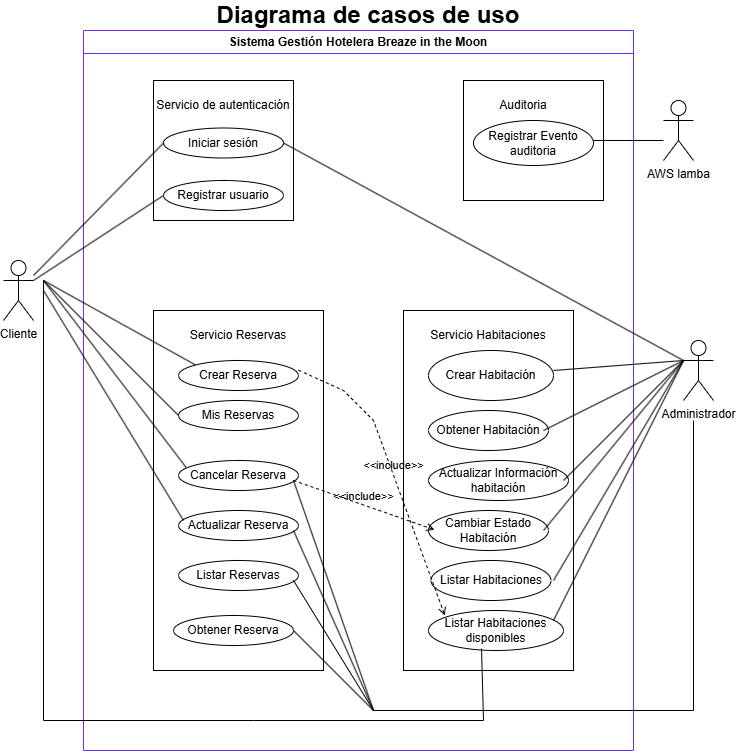

The diagram above was exported from draw.io. Its source (the exported page's mxGraphModel, read from the mxfile embedded in the PNG):
<mxGraphModel dx="1601" dy="868" grid="1" gridSize="10" guides="1" tooltips="1" connect="1" arrows="1" fold="1" page="1" pageScale="1" pageWidth="827" pageHeight="1169" math="0" shadow="0">
  <root>
    <mxCell id="0" />
    <mxCell id="1" parent="0" />
    <mxCell id="HBs-YhFi8lxyezxdJUUx-1" parent="1" style="shape=umlActor;verticalLabelPosition=bottom;verticalAlign=top;html=1;outlineConnect=0;" value="Cliente" vertex="1">
      <mxGeometry height="60" width="30" x="80" y="270" as="geometry" />
    </mxCell>
    <mxCell id="HBs-YhFi8lxyezxdJUUx-10" parent="1" style="swimlane;whiteSpace=wrap;html=1;strokeColor=#7728FF;" value="Sistema Gestión Hotelera Breaze in the Moon" vertex="1">
      <mxGeometry height="720" width="550" x="160" y="40" as="geometry" />
    </mxCell>
    <mxCell id="HBs-YhFi8lxyezxdJUUx-11" parent="HBs-YhFi8lxyezxdJUUx-10" style="rounded=0;whiteSpace=wrap;html=1;" value="" vertex="1">
      <mxGeometry height="360" width="170" x="70" y="280" as="geometry" />
    </mxCell>
    <mxCell id="HBs-YhFi8lxyezxdJUUx-12" parent="HBs-YhFi8lxyezxdJUUx-10" style="ellipse;whiteSpace=wrap;html=1;" value="Obtener Reserva" vertex="1">
      <mxGeometry height="30" width="120" x="90" y="585" as="geometry" />
    </mxCell>
    <mxCell id="HBs-YhFi8lxyezxdJUUx-13" parent="HBs-YhFi8lxyezxdJUUx-10" style="ellipse;whiteSpace=wrap;html=1;" value="Crear Reserva" vertex="1">
      <mxGeometry height="30" width="120" x="95" y="330" as="geometry" />
    </mxCell>
    <mxCell id="HBs-YhFi8lxyezxdJUUx-18" parent="HBs-YhFi8lxyezxdJUUx-10" style="ellipse;whiteSpace=wrap;html=1;" value="Cancelar Reserva" vertex="1">
      <mxGeometry height="30" width="120" x="95" y="430" as="geometry" />
    </mxCell>
    <mxCell id="HBs-YhFi8lxyezxdJUUx-24" parent="HBs-YhFi8lxyezxdJUUx-10" style="ellipse;whiteSpace=wrap;html=1;" value="Actualizar Reserva" vertex="1">
      <mxGeometry height="30" width="120" x="95" y="480" as="geometry" />
    </mxCell>
    <mxCell id="HBs-YhFi8lxyezxdJUUx-26" parent="HBs-YhFi8lxyezxdJUUx-10" style="whiteSpace=wrap;html=1;aspect=fixed;" value="" vertex="1">
      <mxGeometry height="140" width="140" x="70" y="50" as="geometry" />
    </mxCell>
    <mxCell id="HBs-YhFi8lxyezxdJUUx-28" parent="HBs-YhFi8lxyezxdJUUx-10" style="ellipse;whiteSpace=wrap;html=1;" value="Registrar usuario" vertex="1">
      <mxGeometry height="30" width="120" x="80" y="150" as="geometry" />
    </mxCell>
    <mxCell id="HBs-YhFi8lxyezxdJUUx-31" parent="HBs-YhFi8lxyezxdJUUx-10" style="text;html=1;whiteSpace=wrap;strokeColor=none;fillColor=none;align=center;verticalAlign=middle;rounded=0;" value="Servicio Reservas" vertex="1">
      <mxGeometry height="30" width="120" x="95" y="290" as="geometry" />
    </mxCell>
    <mxCell id="HBs-YhFi8lxyezxdJUUx-32" parent="HBs-YhFi8lxyezxdJUUx-10" style="text;html=1;whiteSpace=wrap;strokeColor=none;fillColor=none;align=center;verticalAlign=middle;rounded=0;" value="Servicio de autenticación" vertex="1">
      <mxGeometry height="30" width="140" x="70" y="60" as="geometry" />
    </mxCell>
    <mxCell id="HBs-YhFi8lxyezxdJUUx-33" parent="HBs-YhFi8lxyezxdJUUx-10" style="rounded=0;whiteSpace=wrap;html=1;" value="" vertex="1">
      <mxGeometry height="120" width="140" x="380" y="50" as="geometry" />
    </mxCell>
    <mxCell id="HBs-YhFi8lxyezxdJUUx-34" parent="HBs-YhFi8lxyezxdJUUx-10" style="text;html=1;whiteSpace=wrap;strokeColor=none;fillColor=none;align=center;verticalAlign=middle;rounded=0;" value="Auditoria" vertex="1">
      <mxGeometry height="30" width="120" x="380" y="60" as="geometry" />
    </mxCell>
    <mxCell id="HBs-YhFi8lxyezxdJUUx-49" parent="HBs-YhFi8lxyezxdJUUx-10" style="ellipse;whiteSpace=wrap;html=1;" value="Registrar Evento auditoria" vertex="1">
      <mxGeometry height="45" width="120" x="390" y="90" as="geometry" />
    </mxCell>
    <mxCell id="HBs-YhFi8lxyezxdJUUx-51" edge="1" parent="HBs-YhFi8lxyezxdJUUx-10" style="endArrow=none;html=1;rounded=0;" value="">
      <mxGeometry height="50" relative="1" width="50" as="geometry">
        <mxPoint x="510" y="110" as="sourcePoint" />
        <mxPoint x="580" y="110" as="targetPoint" />
      </mxGeometry>
    </mxCell>
    <mxCell id="HBs-YhFi8lxyezxdJUUx-52" parent="HBs-YhFi8lxyezxdJUUx-10" style="rounded=0;whiteSpace=wrap;html=1;" value="" vertex="1">
      <mxGeometry height="360" width="170" x="320" y="280" as="geometry" />
    </mxCell>
    <mxCell id="HBs-YhFi8lxyezxdJUUx-53" parent="HBs-YhFi8lxyezxdJUUx-10" style="ellipse;whiteSpace=wrap;html=1;" value="Obtener Habitación" vertex="1">
      <mxGeometry height="40" width="120" x="345" y="380" as="geometry" />
    </mxCell>
    <mxCell id="HBs-YhFi8lxyezxdJUUx-54" parent="HBs-YhFi8lxyezxdJUUx-10" style="ellipse;whiteSpace=wrap;html=1;" value="Crear Habitación" vertex="1">
      <mxGeometry height="50" width="125" x="345" y="320" as="geometry" />
    </mxCell>
    <mxCell id="HBs-YhFi8lxyezxdJUUx-55" parent="HBs-YhFi8lxyezxdJUUx-10" style="ellipse;whiteSpace=wrap;html=1;" value="Actualizar Información habitación" vertex="1">
      <mxGeometry height="40" width="140" x="345" y="430" as="geometry" />
    </mxCell>
    <mxCell id="HBs-YhFi8lxyezxdJUUx-56" parent="HBs-YhFi8lxyezxdJUUx-10" style="ellipse;whiteSpace=wrap;html=1;" value="Cambiar Estado Habitación" vertex="1">
      <mxGeometry height="40" width="120" x="345" y="480" as="geometry" />
    </mxCell>
    <mxCell id="HBs-YhFi8lxyezxdJUUx-57" parent="HBs-YhFi8lxyezxdJUUx-10" style="text;html=1;whiteSpace=wrap;strokeColor=none;fillColor=none;align=center;verticalAlign=middle;rounded=0;" value="Servicio Habitaciones" vertex="1">
      <mxGeometry height="30" width="120" x="345" y="290" as="geometry" />
    </mxCell>
    <mxCell id="HBs-YhFi8lxyezxdJUUx-27" parent="HBs-YhFi8lxyezxdJUUx-10" style="ellipse;whiteSpace=wrap;html=1;" value="Iniciar sesión" vertex="1">
      <mxGeometry height="30" width="120" x="80" y="97.5" as="geometry" />
    </mxCell>
    <mxCell id="HBs-YhFi8lxyezxdJUUx-62" parent="HBs-YhFi8lxyezxdJUUx-10" style="ellipse;whiteSpace=wrap;html=1;" value="Listar Habitaciones" vertex="1">
      <mxGeometry height="40" width="120" x="347.5" y="530" as="geometry" />
    </mxCell>
    <mxCell id="HBs-YhFi8lxyezxdJUUx-85" parent="HBs-YhFi8lxyezxdJUUx-10" style="ellipse;whiteSpace=wrap;html=1;" value="Listar Habitaciones disponibles" vertex="1">
      <mxGeometry height="40" width="135" x="345" y="580" as="geometry" />
    </mxCell>
    <mxCell id="HBs-YhFi8lxyezxdJUUx-86" parent="HBs-YhFi8lxyezxdJUUx-10" style="ellipse;whiteSpace=wrap;html=1;" value="Listar Reservas" vertex="1">
      <mxGeometry height="30" width="120" x="95" y="530" as="geometry" />
    </mxCell>
    <mxCell id="HBs-YhFi8lxyezxdJUUx-87" parent="HBs-YhFi8lxyezxdJUUx-10" style="ellipse;whiteSpace=wrap;html=1;" value="Mis Reservas" vertex="1">
      <mxGeometry height="30" width="120" x="95" y="370" as="geometry" />
    </mxCell>
    <mxCell id="HBs-YhFi8lxyezxdJUUx-92" edge="1" parent="HBs-YhFi8lxyezxdJUUx-10" style="endArrow=none;html=1;rounded=0;entryX=0;entryY=0.3333333333333333;entryDx=0;entryDy=0;entryPerimeter=0;" target="HBs-YhFi8lxyezxdJUUx-2" value="">
      <mxGeometry height="50" relative="1" width="50" as="geometry">
        <mxPoint x="470" y="550" as="sourcePoint" />
        <mxPoint x="520" y="500" as="targetPoint" />
      </mxGeometry>
    </mxCell>
    <mxCell id="HBs-YhFi8lxyezxdJUUx-93" edge="1" parent="HBs-YhFi8lxyezxdJUUx-10" style="endArrow=none;html=1;rounded=0;" value="">
      <mxGeometry height="50" relative="1" width="50" as="geometry">
        <mxPoint x="470" y="340" as="sourcePoint" />
        <mxPoint x="600" y="330" as="targetPoint" />
      </mxGeometry>
    </mxCell>
    <mxCell id="HBs-YhFi8lxyezxdJUUx-94" edge="1" parent="HBs-YhFi8lxyezxdJUUx-10" style="endArrow=none;html=1;rounded=0;" value="">
      <mxGeometry height="50" relative="1" width="50" as="geometry">
        <mxPoint x="460" y="400" as="sourcePoint" />
        <mxPoint x="600" y="330" as="targetPoint" />
      </mxGeometry>
    </mxCell>
    <mxCell id="HBs-YhFi8lxyezxdJUUx-95" edge="1" parent="HBs-YhFi8lxyezxdJUUx-10" style="endArrow=none;html=1;rounded=0;" value="">
      <mxGeometry height="50" relative="1" width="50" as="geometry">
        <mxPoint x="480" y="450" as="sourcePoint" />
        <mxPoint x="600" y="330" as="targetPoint" />
      </mxGeometry>
    </mxCell>
    <mxCell id="HBs-YhFi8lxyezxdJUUx-96" edge="1" parent="HBs-YhFi8lxyezxdJUUx-10" style="endArrow=none;html=1;rounded=0;" value="">
      <mxGeometry height="50" relative="1" width="50" as="geometry">
        <mxPoint x="460" y="500" as="sourcePoint" />
        <mxPoint x="600" y="330" as="targetPoint" />
      </mxGeometry>
    </mxCell>
    <mxCell id="HBs-YhFi8lxyezxdJUUx-99" edge="1" parent="HBs-YhFi8lxyezxdJUUx-10" style="endArrow=none;html=1;rounded=0;" value="">
      <mxGeometry height="50" relative="1" width="50" as="geometry">
        <Array as="points">
          <mxPoint x="290" y="680" />
          <mxPoint x="610" y="680" />
        </Array>
        <mxPoint x="210" y="550" as="sourcePoint" />
        <mxPoint x="610" y="390" as="targetPoint" />
      </mxGeometry>
    </mxCell>
    <mxCell id="HBs-YhFi8lxyezxdJUUx-102" edge="1" parent="HBs-YhFi8lxyezxdJUUx-10" style="endArrow=none;html=1;rounded=0;" value="">
      <mxGeometry height="50" relative="1" width="50" as="geometry">
        <mxPoint x="290" y="680" as="sourcePoint" />
        <mxPoint x="210" y="600" as="targetPoint" />
      </mxGeometry>
    </mxCell>
    <mxCell id="HBs-YhFi8lxyezxdJUUx-103" edge="1" parent="HBs-YhFi8lxyezxdJUUx-10" style="endArrow=none;html=1;rounded=0;" value="">
      <mxGeometry height="50" relative="1" width="50" as="geometry">
        <mxPoint x="210" y="500" as="sourcePoint" />
        <mxPoint x="290" y="680" as="targetPoint" />
      </mxGeometry>
    </mxCell>
    <mxCell id="HBs-YhFi8lxyezxdJUUx-104" edge="1" parent="HBs-YhFi8lxyezxdJUUx-10" style="endArrow=none;html=1;rounded=0;" value="">
      <mxGeometry height="50" relative="1" width="50" as="geometry">
        <mxPoint x="290" y="680" as="sourcePoint" />
        <mxPoint x="210" y="450" as="targetPoint" />
      </mxGeometry>
    </mxCell>
    <mxCell id="HBs-YhFi8lxyezxdJUUx-108" edge="1" parent="HBs-YhFi8lxyezxdJUUx-10" style="html=1;verticalAlign=bottom;labelBackgroundColor=none;endArrow=open;endFill=0;dashed=1;rounded=0;entryX=0.084;entryY=0.133;entryDx=0;entryDy=0;entryPerimeter=0;" value="&amp;lt;&amp;lt;include&amp;gt;&amp;gt;">
      <mxGeometry relative="1" width="160" as="geometry">
        <Array as="points">
          <mxPoint x="260" y="360" />
          <mxPoint x="290" y="390" />
        </Array>
        <mxPoint x="215" y="339.68" as="sourcePoint" />
        <mxPoint x="361.34000000000015" y="584.9999999999999" as="targetPoint" />
      </mxGeometry>
    </mxCell>
    <mxCell id="HBs-YhFi8lxyezxdJUUx-110" edge="1" parent="HBs-YhFi8lxyezxdJUUx-10" style="endArrow=none;html=1;rounded=0;" value="">
      <mxGeometry height="50" relative="1" width="50" as="geometry">
        <mxPoint x="470" y="590" as="sourcePoint" />
        <mxPoint x="600" y="330" as="targetPoint" />
      </mxGeometry>
    </mxCell>
    <mxCell id="HBs-YhFi8lxyezxdJUUx-111" edge="1" parent="HBs-YhFi8lxyezxdJUUx-10" style="html=1;verticalAlign=bottom;labelBackgroundColor=none;endArrow=open;endFill=0;dashed=1;rounded=0;entryX=0.05;entryY=0.233;entryDx=0;entryDy=0;entryPerimeter=0;" value="&amp;lt;&amp;lt;include&amp;gt;&amp;gt;">
      <mxGeometry relative="1" width="160" as="geometry">
        <Array as="points" />
        <mxPoint x="210" y="450" as="sourcePoint" />
        <mxPoint x="351" y="499.32000000000005" as="targetPoint" />
      </mxGeometry>
    </mxCell>
    <mxCell id="HBs-YhFi8lxyezxdJUUx-50" parent="1" style="shape=umlActor;verticalLabelPosition=bottom;verticalAlign=top;html=1;outlineConnect=0;" value="AWS lamba" vertex="1">
      <mxGeometry height="60" width="30" x="740" y="110" as="geometry" />
    </mxCell>
    <mxCell id="HBs-YhFi8lxyezxdJUUx-2" parent="1" style="shape=umlActor;verticalLabelPosition=bottom;verticalAlign=top;html=1;outlineConnect=0;" value="Administrador" vertex="1">
      <mxGeometry height="60" width="30" x="760" y="350" as="geometry" />
    </mxCell>
    <mxCell id="HBs-YhFi8lxyezxdJUUx-89" edge="1" parent="1" source="HBs-YhFi8lxyezxdJUUx-1" style="endArrow=none;html=1;rounded=0;entryX=0;entryY=0.5;entryDx=0;entryDy=0;exitX=1;exitY=0.3333333333333333;exitDx=0;exitDy=0;exitPerimeter=0;" target="HBs-YhFi8lxyezxdJUUx-28" value="">
      <mxGeometry height="50" relative="1" width="50" as="geometry">
        <mxPoint x="110" y="280" as="sourcePoint" />
        <mxPoint x="160" y="230" as="targetPoint" />
      </mxGeometry>
    </mxCell>
    <mxCell id="HBs-YhFi8lxyezxdJUUx-90" edge="1" parent="1" style="endArrow=none;html=1;rounded=0;entryX=0;entryY=0.5;entryDx=0;entryDy=0;" target="HBs-YhFi8lxyezxdJUUx-27" value="">
      <mxGeometry height="50" relative="1" width="50" as="geometry">
        <mxPoint x="110" y="285" as="sourcePoint" />
        <mxPoint x="160" y="220" as="targetPoint" />
      </mxGeometry>
    </mxCell>
    <mxCell id="HBs-YhFi8lxyezxdJUUx-91" edge="1" parent="1" source="HBs-YhFi8lxyezxdJUUx-27" style="endArrow=none;html=1;rounded=0;exitX=1;exitY=0.5;exitDx=0;exitDy=0;" value="">
      <mxGeometry height="50" relative="1" width="50" as="geometry">
        <mxPoint x="760" y="460" as="sourcePoint" />
        <mxPoint x="760" y="370" as="targetPoint" />
      </mxGeometry>
    </mxCell>
    <mxCell id="HBs-YhFi8lxyezxdJUUx-98" edge="1" parent="1" style="endArrow=none;html=1;rounded=0;" value="">
      <mxGeometry height="50" relative="1" width="50" as="geometry">
        <Array as="points">
          <mxPoint x="560" y="730" />
          <mxPoint x="330" y="730" />
          <mxPoint x="120" y="730" />
        </Array>
        <mxPoint x="558" y="658" as="sourcePoint" />
        <mxPoint x="120" y="290" as="targetPoint" />
      </mxGeometry>
    </mxCell>
    <mxCell id="HBs-YhFi8lxyezxdJUUx-100" edge="1" parent="1" source="HBs-YhFi8lxyezxdJUUx-13" style="endArrow=none;html=1;rounded=0;exitX=0;exitY=0;exitDx=0;exitDy=0;" value="">
      <mxGeometry height="50" relative="1" width="50" as="geometry">
        <mxPoint x="70" y="340" as="sourcePoint" />
        <mxPoint x="120" y="290" as="targetPoint" />
      </mxGeometry>
    </mxCell>
    <mxCell id="HBs-YhFi8lxyezxdJUUx-101" edge="1" parent="1" source="HBs-YhFi8lxyezxdJUUx-87" style="endArrow=none;html=1;rounded=0;exitX=0;exitY=0.5;exitDx=0;exitDy=0;" value="">
      <mxGeometry height="50" relative="1" width="50" as="geometry">
        <mxPoint x="70" y="340" as="sourcePoint" />
        <mxPoint x="120" y="290" as="targetPoint" />
      </mxGeometry>
    </mxCell>
    <mxCell id="HBs-YhFi8lxyezxdJUUx-105" edge="1" parent="1" source="HBs-YhFi8lxyezxdJUUx-18" style="endArrow=none;html=1;rounded=0;exitX=0.064;exitY=0.233;exitDx=0;exitDy=0;exitPerimeter=0;" value="">
      <mxGeometry height="50" relative="1" width="50" as="geometry">
        <mxPoint x="70" y="340" as="sourcePoint" />
        <mxPoint x="120" y="290" as="targetPoint" />
      </mxGeometry>
    </mxCell>
    <mxCell id="HBs-YhFi8lxyezxdJUUx-106" edge="1" parent="1" style="endArrow=none;html=1;rounded=0;" value="">
      <mxGeometry height="50" relative="1" width="50" as="geometry">
        <mxPoint x="260" y="530" as="sourcePoint" />
        <mxPoint x="120" y="300" as="targetPoint" />
      </mxGeometry>
    </mxCell>
    <mxCell id="HBs-YhFi8lxyezxdJUUx-107" parent="1" style="text;html=1;whiteSpace=wrap;strokeColor=none;fillColor=none;align=center;verticalAlign=middle;rounded=0;" value="&lt;b&gt;&lt;font style=&quot;font-size: 24px;&quot;&gt;Diagrama de casos de uso&lt;/font&gt;&lt;/b&gt;" vertex="1">
      <mxGeometry height="30" width="350" x="270" y="10" as="geometry" />
    </mxCell>
  </root>
</mxGraphModel>